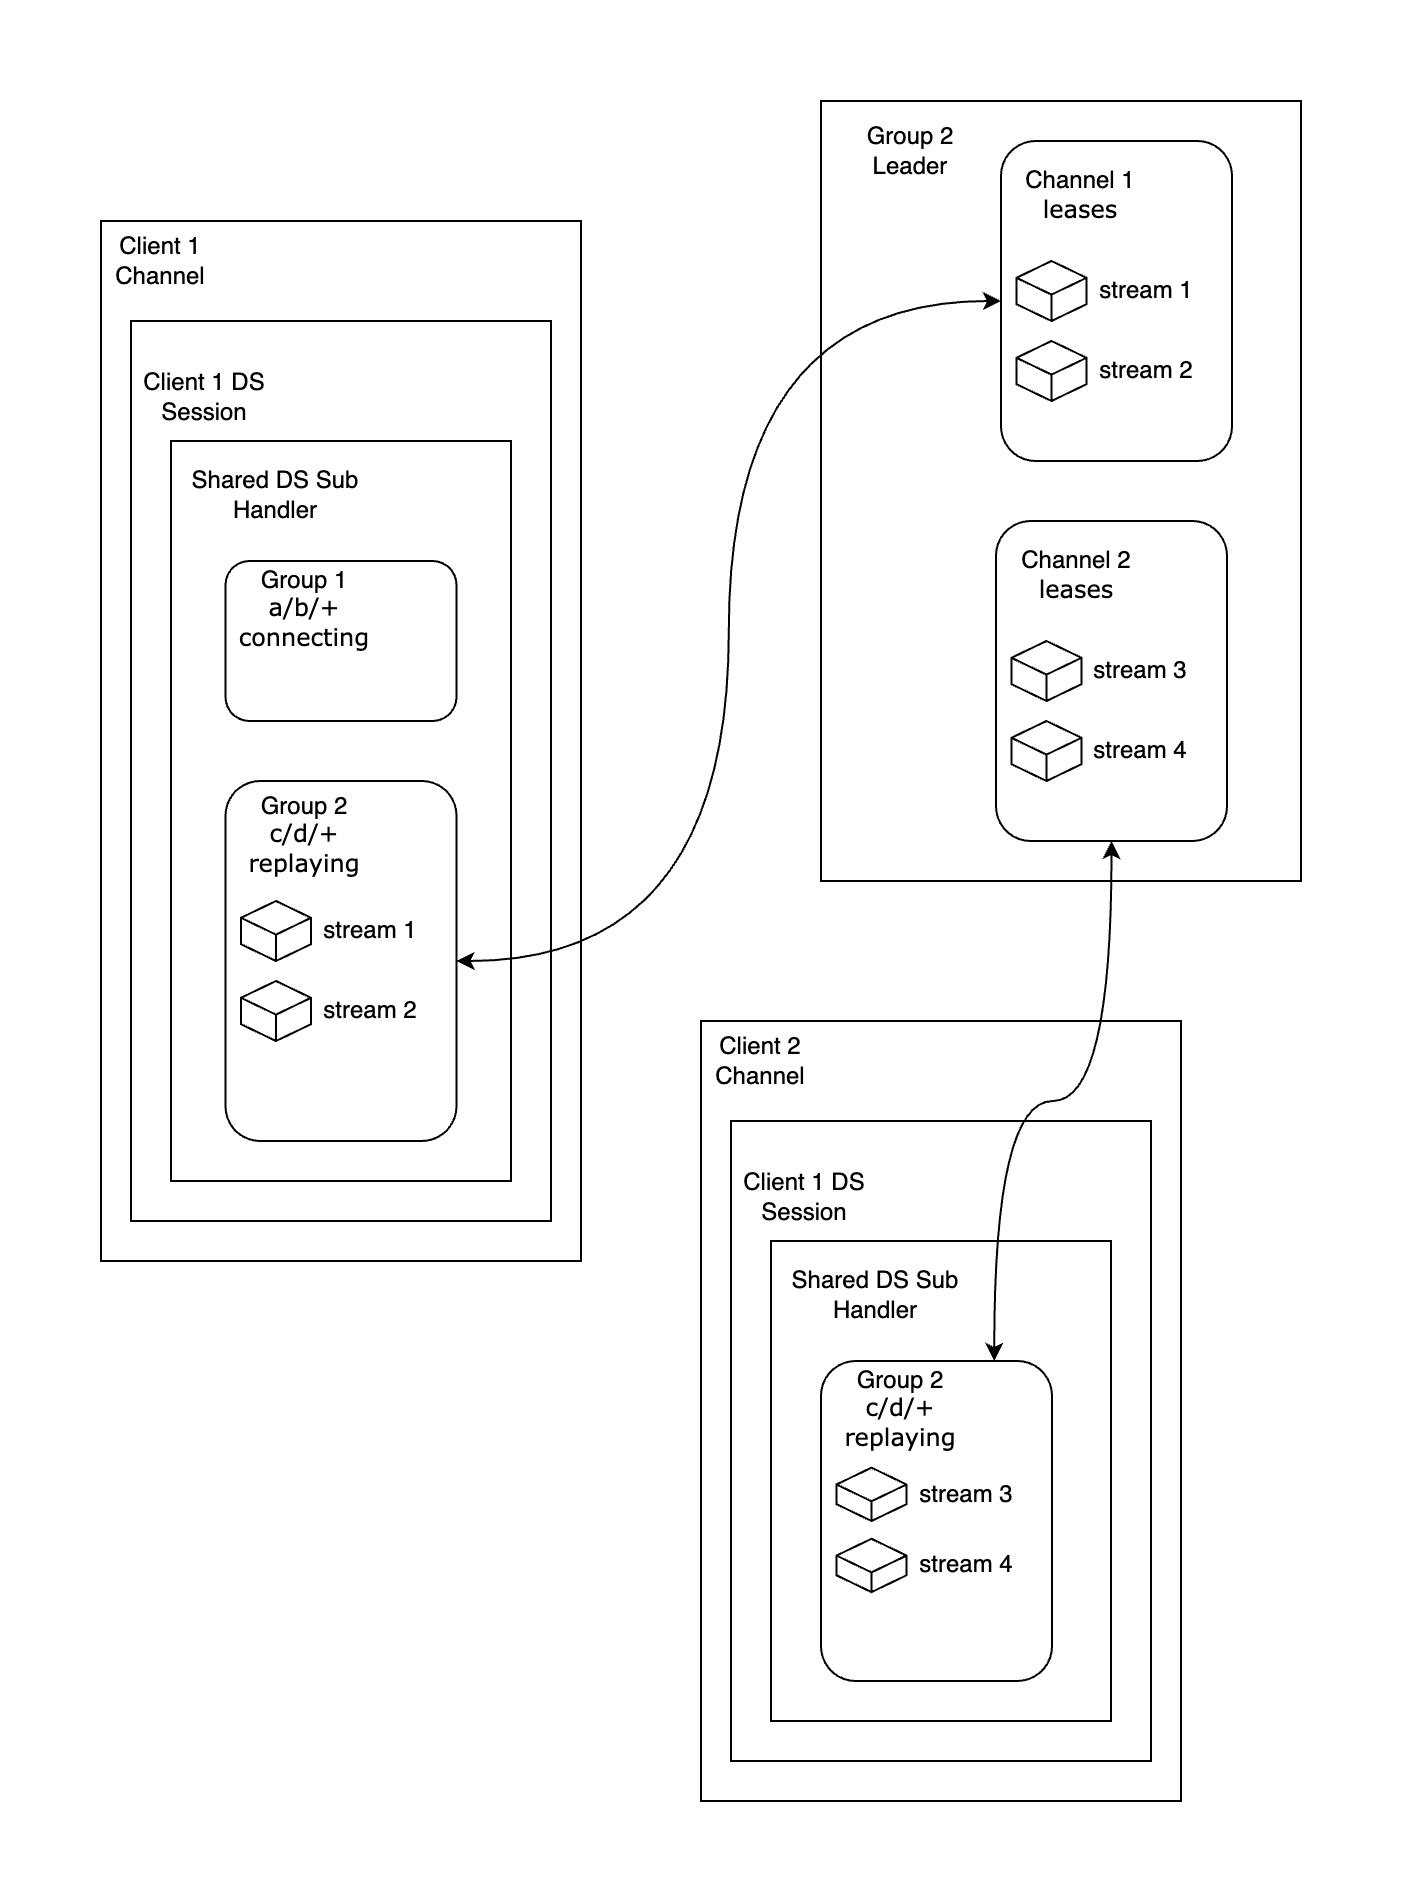

The diagram above was exported from draw.io. Its source (the exported page's mxGraphModel, read from the mxfile embedded in the PNG):
<mxGraphModel dx="954" dy="509" grid="1" gridSize="10" guides="1" tooltips="1" connect="1" arrows="1" fold="1" page="1" pageScale="1" pageWidth="827" pageHeight="1169" math="0" shadow="0">
  <root>
    <mxCell id="0" />
    <mxCell id="1" parent="0" />
    <mxCell id="KsmDBOGg7HJcnE_W3Gm0-12" value="" style="group" vertex="1" connectable="0" parent="1">
      <mxGeometry x="100" y="110" width="240" height="520" as="geometry" />
    </mxCell>
    <mxCell id="KsmDBOGg7HJcnE_W3Gm0-10" value="" style="rounded=0;whiteSpace=wrap;html=1;" vertex="1" parent="KsmDBOGg7HJcnE_W3Gm0-12">
      <mxGeometry width="240" height="520" as="geometry" />
    </mxCell>
    <mxCell id="KsmDBOGg7HJcnE_W3Gm0-11" value="Client 1&lt;div&gt;Channel&lt;/div&gt;" style="text;html=1;align=center;verticalAlign=middle;whiteSpace=wrap;rounded=0;" vertex="1" parent="KsmDBOGg7HJcnE_W3Gm0-12">
      <mxGeometry width="60" height="40.588235294117645" as="geometry" />
    </mxCell>
    <mxCell id="KsmDBOGg7HJcnE_W3Gm0-22" value="" style="group" vertex="1" connectable="0" parent="KsmDBOGg7HJcnE_W3Gm0-12">
      <mxGeometry x="15" y="50" width="210" height="450" as="geometry" />
    </mxCell>
    <mxCell id="KsmDBOGg7HJcnE_W3Gm0-2" value="" style="rounded=0;whiteSpace=wrap;html=1;" vertex="1" parent="KsmDBOGg7HJcnE_W3Gm0-22">
      <mxGeometry width="210" height="450" as="geometry" />
    </mxCell>
    <mxCell id="KsmDBOGg7HJcnE_W3Gm0-3" value="Client 1 DS Session" style="text;html=1;align=center;verticalAlign=middle;whiteSpace=wrap;rounded=0;" vertex="1" parent="KsmDBOGg7HJcnE_W3Gm0-22">
      <mxGeometry width="73.5" height="76.33136094674556" as="geometry" />
    </mxCell>
    <mxCell id="KsmDBOGg7HJcnE_W3Gm0-23" value="" style="group" vertex="1" connectable="0" parent="KsmDBOGg7HJcnE_W3Gm0-12">
      <mxGeometry x="35" y="110" width="170" height="370" as="geometry" />
    </mxCell>
    <mxCell id="KsmDBOGg7HJcnE_W3Gm0-13" value="" style="rounded=0;whiteSpace=wrap;html=1;" vertex="1" parent="KsmDBOGg7HJcnE_W3Gm0-23">
      <mxGeometry width="170" height="370.00000000000006" as="geometry" />
    </mxCell>
    <mxCell id="KsmDBOGg7HJcnE_W3Gm0-14" value="Shared DS Sub&lt;br&gt;Handler" style="text;html=1;align=center;verticalAlign=middle;whiteSpace=wrap;rounded=0;" vertex="1" parent="KsmDBOGg7HJcnE_W3Gm0-23">
      <mxGeometry y="0.0008293435185958602" width="105" height="53.49265694765723" as="geometry" />
    </mxCell>
    <mxCell id="KsmDBOGg7HJcnE_W3Gm0-15" value="" style="rounded=1;whiteSpace=wrap;html=1;" vertex="1" parent="KsmDBOGg7HJcnE_W3Gm0-23">
      <mxGeometry x="27.25" y="60" width="115.5" height="80.00000000000001" as="geometry" />
    </mxCell>
    <mxCell id="KsmDBOGg7HJcnE_W3Gm0-66" value="" style="group" vertex="1" connectable="0" parent="KsmDBOGg7HJcnE_W3Gm0-23">
      <mxGeometry x="27.25" y="170" width="115.5" height="180" as="geometry" />
    </mxCell>
    <mxCell id="KsmDBOGg7HJcnE_W3Gm0-20" value="" style="rounded=1;whiteSpace=wrap;html=1;" vertex="1" parent="KsmDBOGg7HJcnE_W3Gm0-66">
      <mxGeometry width="115.5" height="180" as="geometry" />
    </mxCell>
    <mxCell id="KsmDBOGg7HJcnE_W3Gm0-21" value="Group 2&lt;div&gt;&lt;font face=&quot;Verdana&quot;&gt;c/d/+&lt;/font&gt;&lt;/div&gt;&lt;div&gt;&lt;font face=&quot;Verdana&quot;&gt;replaying&lt;/font&gt;&lt;/div&gt;" style="text;html=1;align=center;verticalAlign=middle;whiteSpace=wrap;rounded=0;" vertex="1" parent="KsmDBOGg7HJcnE_W3Gm0-66">
      <mxGeometry width="80" height="54.54545454545454" as="geometry" />
    </mxCell>
    <mxCell id="KsmDBOGg7HJcnE_W3Gm0-46" value="" style="group" vertex="1" connectable="0" parent="KsmDBOGg7HJcnE_W3Gm0-66">
      <mxGeometry x="7.75" y="60" width="95" height="30" as="geometry" />
    </mxCell>
    <mxCell id="KsmDBOGg7HJcnE_W3Gm0-28" value="" style="html=1;whiteSpace=wrap;shape=isoCube2;backgroundOutline=1;isoAngle=15;" vertex="1" parent="KsmDBOGg7HJcnE_W3Gm0-46">
      <mxGeometry width="35" height="30" as="geometry" />
    </mxCell>
    <mxCell id="KsmDBOGg7HJcnE_W3Gm0-45" value="stream 1" style="text;html=1;align=center;verticalAlign=middle;whiteSpace=wrap;rounded=0;" vertex="1" parent="KsmDBOGg7HJcnE_W3Gm0-46">
      <mxGeometry x="35" width="60" height="30" as="geometry" />
    </mxCell>
    <mxCell id="KsmDBOGg7HJcnE_W3Gm0-17" value="" style="group" vertex="1" connectable="0" parent="KsmDBOGg7HJcnE_W3Gm0-12">
      <mxGeometry x="57" y="170" width="115.5" height="80" as="geometry" />
    </mxCell>
    <mxCell id="KsmDBOGg7HJcnE_W3Gm0-24" value="" style="group" vertex="1" connectable="0" parent="KsmDBOGg7HJcnE_W3Gm0-17">
      <mxGeometry width="115.5" height="80.00000000000001" as="geometry" />
    </mxCell>
    <mxCell id="KsmDBOGg7HJcnE_W3Gm0-16" value="Group 1&lt;div&gt;&lt;font face=&quot;Verdana&quot;&gt;a/b/+&lt;/font&gt;&lt;/div&gt;&lt;div&gt;&lt;font face=&quot;Verdana&quot;&gt;connecting&lt;/font&gt;&lt;/div&gt;" style="text;html=1;align=center;verticalAlign=middle;whiteSpace=wrap;rounded=0;" vertex="1" parent="KsmDBOGg7HJcnE_W3Gm0-24">
      <mxGeometry width="90" height="48.57881136950904" as="geometry" />
    </mxCell>
    <mxCell id="KsmDBOGg7HJcnE_W3Gm0-26" value="" style="rounded=0;whiteSpace=wrap;html=1;" vertex="1" parent="1">
      <mxGeometry x="460" y="50" width="240" height="390" as="geometry" />
    </mxCell>
    <mxCell id="KsmDBOGg7HJcnE_W3Gm0-27" value="Group 2&lt;br&gt;Leader" style="text;html=1;align=center;verticalAlign=middle;whiteSpace=wrap;rounded=0;" vertex="1" parent="1">
      <mxGeometry x="460" y="50" width="90" height="50" as="geometry" />
    </mxCell>
    <mxCell id="KsmDBOGg7HJcnE_W3Gm0-47" value="" style="group" vertex="1" connectable="0" parent="1">
      <mxGeometry x="170" y="490" width="95" height="30" as="geometry" />
    </mxCell>
    <mxCell id="KsmDBOGg7HJcnE_W3Gm0-48" value="" style="html=1;whiteSpace=wrap;shape=isoCube2;backgroundOutline=1;isoAngle=15;" vertex="1" parent="KsmDBOGg7HJcnE_W3Gm0-47">
      <mxGeometry width="35" height="30" as="geometry" />
    </mxCell>
    <mxCell id="KsmDBOGg7HJcnE_W3Gm0-49" value="stream 2" style="text;html=1;align=center;verticalAlign=middle;whiteSpace=wrap;rounded=0;" vertex="1" parent="KsmDBOGg7HJcnE_W3Gm0-47">
      <mxGeometry x="35" width="60" height="30" as="geometry" />
    </mxCell>
    <mxCell id="KsmDBOGg7HJcnE_W3Gm0-93" style="edgeStyle=orthogonalEdgeStyle;rounded=0;orthogonalLoop=1;jettySize=auto;html=1;exitX=0;exitY=0.5;exitDx=0;exitDy=0;entryX=1;entryY=0.5;entryDx=0;entryDy=0;curved=1;startArrow=classic;startFill=1;" edge="1" parent="1" source="KsmDBOGg7HJcnE_W3Gm0-50" target="KsmDBOGg7HJcnE_W3Gm0-20">
      <mxGeometry relative="1" as="geometry" />
    </mxCell>
    <mxCell id="KsmDBOGg7HJcnE_W3Gm0-50" value="" style="rounded=1;whiteSpace=wrap;html=1;" vertex="1" parent="1">
      <mxGeometry x="550" y="70" width="115.5" height="160" as="geometry" />
    </mxCell>
    <mxCell id="KsmDBOGg7HJcnE_W3Gm0-51" value="Channel 1&lt;div&gt;&lt;span style=&quot;font-family: Verdana; background-color: initial;&quot;&gt;leases&lt;/span&gt;&lt;br&gt;&lt;/div&gt;" style="text;html=1;align=center;verticalAlign=middle;whiteSpace=wrap;rounded=0;" vertex="1" parent="1">
      <mxGeometry x="550" y="70" width="80" height="54.54545454545454" as="geometry" />
    </mxCell>
    <mxCell id="KsmDBOGg7HJcnE_W3Gm0-52" value="" style="group" vertex="1" connectable="0" parent="1">
      <mxGeometry x="557.75" y="130" width="95" height="30" as="geometry" />
    </mxCell>
    <mxCell id="KsmDBOGg7HJcnE_W3Gm0-53" value="" style="html=1;whiteSpace=wrap;shape=isoCube2;backgroundOutline=1;isoAngle=15;" vertex="1" parent="KsmDBOGg7HJcnE_W3Gm0-52">
      <mxGeometry width="35" height="30" as="geometry" />
    </mxCell>
    <mxCell id="KsmDBOGg7HJcnE_W3Gm0-54" value="stream 1" style="text;html=1;align=center;verticalAlign=middle;whiteSpace=wrap;rounded=0;" vertex="1" parent="KsmDBOGg7HJcnE_W3Gm0-52">
      <mxGeometry x="35" width="60" height="30" as="geometry" />
    </mxCell>
    <mxCell id="KsmDBOGg7HJcnE_W3Gm0-55" value="" style="group" vertex="1" connectable="0" parent="1">
      <mxGeometry x="557.75" y="170" width="95" height="30" as="geometry" />
    </mxCell>
    <mxCell id="KsmDBOGg7HJcnE_W3Gm0-56" value="" style="html=1;whiteSpace=wrap;shape=isoCube2;backgroundOutline=1;isoAngle=15;" vertex="1" parent="KsmDBOGg7HJcnE_W3Gm0-55">
      <mxGeometry width="35" height="30" as="geometry" />
    </mxCell>
    <mxCell id="KsmDBOGg7HJcnE_W3Gm0-57" value="stream 2" style="text;html=1;align=center;verticalAlign=middle;whiteSpace=wrap;rounded=0;" vertex="1" parent="KsmDBOGg7HJcnE_W3Gm0-55">
      <mxGeometry x="35" width="60" height="30" as="geometry" />
    </mxCell>
    <mxCell id="KsmDBOGg7HJcnE_W3Gm0-58" value="" style="rounded=1;whiteSpace=wrap;html=1;" vertex="1" parent="1">
      <mxGeometry x="547.5" y="260" width="115.5" height="160" as="geometry" />
    </mxCell>
    <mxCell id="KsmDBOGg7HJcnE_W3Gm0-59" value="Channel 2&lt;div&gt;&lt;span style=&quot;font-family: Verdana; background-color: initial;&quot;&gt;leases&lt;/span&gt;&lt;br&gt;&lt;/div&gt;" style="text;html=1;align=center;verticalAlign=middle;whiteSpace=wrap;rounded=0;" vertex="1" parent="1">
      <mxGeometry x="547.5" y="260" width="80" height="54.54545454545454" as="geometry" />
    </mxCell>
    <mxCell id="KsmDBOGg7HJcnE_W3Gm0-60" value="" style="group" vertex="1" connectable="0" parent="1">
      <mxGeometry x="555.25" y="320" width="95" height="30" as="geometry" />
    </mxCell>
    <mxCell id="KsmDBOGg7HJcnE_W3Gm0-61" value="" style="html=1;whiteSpace=wrap;shape=isoCube2;backgroundOutline=1;isoAngle=15;" vertex="1" parent="KsmDBOGg7HJcnE_W3Gm0-60">
      <mxGeometry width="35" height="30" as="geometry" />
    </mxCell>
    <mxCell id="KsmDBOGg7HJcnE_W3Gm0-62" value="stream 3" style="text;html=1;align=center;verticalAlign=middle;whiteSpace=wrap;rounded=0;" vertex="1" parent="KsmDBOGg7HJcnE_W3Gm0-60">
      <mxGeometry x="35" width="60" height="30" as="geometry" />
    </mxCell>
    <mxCell id="KsmDBOGg7HJcnE_W3Gm0-63" value="" style="group" vertex="1" connectable="0" parent="1">
      <mxGeometry x="555.25" y="360" width="95" height="30" as="geometry" />
    </mxCell>
    <mxCell id="KsmDBOGg7HJcnE_W3Gm0-64" value="" style="html=1;whiteSpace=wrap;shape=isoCube2;backgroundOutline=1;isoAngle=15;" vertex="1" parent="KsmDBOGg7HJcnE_W3Gm0-63">
      <mxGeometry width="35" height="30" as="geometry" />
    </mxCell>
    <mxCell id="KsmDBOGg7HJcnE_W3Gm0-65" value="stream 4" style="text;html=1;align=center;verticalAlign=middle;whiteSpace=wrap;rounded=0;" vertex="1" parent="KsmDBOGg7HJcnE_W3Gm0-63">
      <mxGeometry x="35" width="60" height="30" as="geometry" />
    </mxCell>
    <mxCell id="KsmDBOGg7HJcnE_W3Gm0-69" value="" style="rounded=0;whiteSpace=wrap;html=1;container=0;" vertex="1" parent="1">
      <mxGeometry x="400" y="510" width="240" height="390" as="geometry" />
    </mxCell>
    <mxCell id="KsmDBOGg7HJcnE_W3Gm0-70" value="Client 2&lt;div&gt;Channel&lt;/div&gt;" style="text;html=1;align=center;verticalAlign=middle;whiteSpace=wrap;rounded=0;container=0;" vertex="1" parent="1">
      <mxGeometry x="400" y="510" width="60" height="40.588235294117645" as="geometry" />
    </mxCell>
    <mxCell id="KsmDBOGg7HJcnE_W3Gm0-72" value="" style="rounded=0;whiteSpace=wrap;html=1;container=0;" vertex="1" parent="1">
      <mxGeometry x="415" y="560" width="210" height="320" as="geometry" />
    </mxCell>
    <mxCell id="KsmDBOGg7HJcnE_W3Gm0-73" value="Client 1 DS Session" style="text;html=1;align=center;verticalAlign=middle;whiteSpace=wrap;rounded=0;container=0;" vertex="1" parent="1">
      <mxGeometry x="415" y="560" width="73.5" height="76.33136094674556" as="geometry" />
    </mxCell>
    <mxCell id="KsmDBOGg7HJcnE_W3Gm0-75" value="" style="rounded=0;whiteSpace=wrap;html=1;container=0;" vertex="1" parent="1">
      <mxGeometry x="435" y="620" width="170" height="240" as="geometry" />
    </mxCell>
    <mxCell id="KsmDBOGg7HJcnE_W3Gm0-76" value="Shared DS Sub&lt;br&gt;Handler" style="text;html=1;align=center;verticalAlign=middle;whiteSpace=wrap;rounded=0;container=0;" vertex="1" parent="1">
      <mxGeometry x="435" y="620.0008293435186" width="105" height="53.49265694765723" as="geometry" />
    </mxCell>
    <mxCell id="KsmDBOGg7HJcnE_W3Gm0-91" value="" style="group" vertex="1" connectable="0" parent="1">
      <mxGeometry x="460" y="680" width="115.5" height="160" as="geometry" />
    </mxCell>
    <mxCell id="KsmDBOGg7HJcnE_W3Gm0-79" value="" style="rounded=1;whiteSpace=wrap;html=1;container=0;" vertex="1" parent="KsmDBOGg7HJcnE_W3Gm0-91">
      <mxGeometry width="115.5" height="160" as="geometry" />
    </mxCell>
    <mxCell id="KsmDBOGg7HJcnE_W3Gm0-80" value="Group 2&lt;div&gt;&lt;font face=&quot;Verdana&quot;&gt;c/d/+&lt;/font&gt;&lt;/div&gt;&lt;div&gt;&lt;font face=&quot;Verdana&quot;&gt;replaying&lt;/font&gt;&lt;/div&gt;" style="text;html=1;align=center;verticalAlign=middle;whiteSpace=wrap;rounded=0;container=0;" vertex="1" parent="KsmDBOGg7HJcnE_W3Gm0-91">
      <mxGeometry width="80" height="48.48484848484848" as="geometry" />
    </mxCell>
    <mxCell id="KsmDBOGg7HJcnE_W3Gm0-82" value="" style="html=1;whiteSpace=wrap;shape=isoCube2;backgroundOutline=1;isoAngle=15;container=0;" vertex="1" parent="KsmDBOGg7HJcnE_W3Gm0-91">
      <mxGeometry x="7.75" y="53.33333333333333" width="35" height="26.666666666666664" as="geometry" />
    </mxCell>
    <mxCell id="KsmDBOGg7HJcnE_W3Gm0-83" value="stream 3" style="text;html=1;align=center;verticalAlign=middle;whiteSpace=wrap;rounded=0;container=0;" vertex="1" parent="KsmDBOGg7HJcnE_W3Gm0-91">
      <mxGeometry x="42.75" y="53.33333333333333" width="60" height="26.666666666666664" as="geometry" />
    </mxCell>
    <mxCell id="KsmDBOGg7HJcnE_W3Gm0-88" value="" style="html=1;whiteSpace=wrap;shape=isoCube2;backgroundOutline=1;isoAngle=15;container=0;" vertex="1" parent="KsmDBOGg7HJcnE_W3Gm0-91">
      <mxGeometry x="7.75" y="88.8888888888889" width="35" height="26.666666666666664" as="geometry" />
    </mxCell>
    <mxCell id="KsmDBOGg7HJcnE_W3Gm0-89" value="stream 4" style="text;html=1;align=center;verticalAlign=middle;whiteSpace=wrap;rounded=0;container=0;" vertex="1" parent="KsmDBOGg7HJcnE_W3Gm0-91">
      <mxGeometry x="42.75" y="88.8888888888889" width="60" height="26.666666666666664" as="geometry" />
    </mxCell>
    <mxCell id="KsmDBOGg7HJcnE_W3Gm0-92" style="edgeStyle=orthogonalEdgeStyle;rounded=0;orthogonalLoop=1;jettySize=auto;html=1;exitX=0.5;exitY=1;exitDx=0;exitDy=0;entryX=0.75;entryY=0;entryDx=0;entryDy=0;curved=1;startArrow=classic;startFill=1;" edge="1" parent="1" source="KsmDBOGg7HJcnE_W3Gm0-58" target="KsmDBOGg7HJcnE_W3Gm0-79">
      <mxGeometry relative="1" as="geometry" />
    </mxCell>
  </root>
</mxGraphModel>